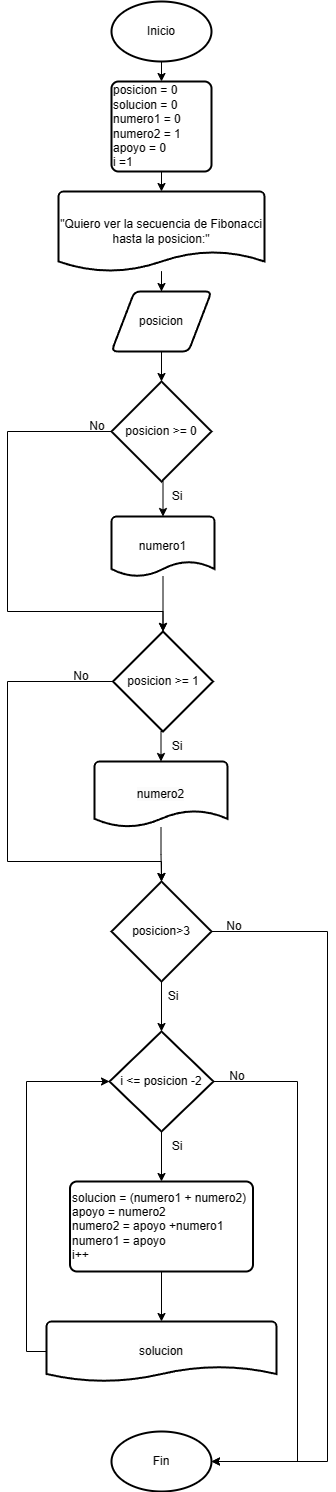

The diagram above was exported from draw.io. Its source (the exported page's mxGraphModel, read from the mxfile embedded in the PNG):
<mxGraphModel dx="969" dy="526" grid="1" gridSize="10" guides="1" tooltips="1" connect="1" arrows="1" fold="1" page="1" pageScale="1" pageWidth="827" pageHeight="1169" math="0" shadow="0">
  <root>
    <mxCell id="0" />
    <mxCell id="1" parent="0" />
    <mxCell id="yopS3VvgPuqVOZJPFbMm-30" style="edgeStyle=orthogonalEdgeStyle;rounded=0;orthogonalLoop=1;jettySize=auto;html=1;exitX=0.5;exitY=1;exitDx=0;exitDy=0;exitPerimeter=0;entryX=0.5;entryY=0;entryDx=0;entryDy=0;" edge="1" parent="1" source="yopS3VvgPuqVOZJPFbMm-28" target="yopS3VvgPuqVOZJPFbMm-66">
      <mxGeometry relative="1" as="geometry">
        <mxPoint x="414" y="170" as="targetPoint" />
      </mxGeometry>
    </mxCell>
    <mxCell id="yopS3VvgPuqVOZJPFbMm-28" value="Inicio" style="strokeWidth=2;html=1;shape=mxgraph.flowchart.start_1;whiteSpace=wrap;" vertex="1" parent="1">
      <mxGeometry x="364" y="70" width="100" height="60" as="geometry" />
    </mxCell>
    <mxCell id="yopS3VvgPuqVOZJPFbMm-66" value="posicion = 0&lt;br&gt;solucion = 0&lt;br&gt;numero1 = 0&lt;br&gt;numero2 = 1&lt;br&gt;apoyo = 0&lt;br&gt;i =1" style="rounded=1;whiteSpace=wrap;html=1;absoluteArcSize=1;arcSize=14;strokeWidth=2;align=left;" vertex="1" parent="1">
      <mxGeometry x="364" y="150" width="100" height="90" as="geometry" />
    </mxCell>
    <mxCell id="yopS3VvgPuqVOZJPFbMm-71" style="edgeStyle=orthogonalEdgeStyle;rounded=0;orthogonalLoop=1;jettySize=auto;html=1;entryX=0.5;entryY=0;entryDx=0;entryDy=0;" edge="1" parent="1" source="yopS3VvgPuqVOZJPFbMm-67" target="yopS3VvgPuqVOZJPFbMm-69">
      <mxGeometry relative="1" as="geometry" />
    </mxCell>
    <mxCell id="yopS3VvgPuqVOZJPFbMm-67" value="&quot;Quiero ver la secuencia de Fibonacci hasta la posicion:&quot;" style="strokeWidth=2;html=1;shape=mxgraph.flowchart.document2;whiteSpace=wrap;size=0.25;" vertex="1" parent="1">
      <mxGeometry x="311" y="260" width="206" height="80" as="geometry" />
    </mxCell>
    <mxCell id="yopS3VvgPuqVOZJPFbMm-68" style="edgeStyle=orthogonalEdgeStyle;rounded=0;orthogonalLoop=1;jettySize=auto;html=1;exitX=0.5;exitY=1;exitDx=0;exitDy=0;entryX=0.5;entryY=0;entryDx=0;entryDy=0;entryPerimeter=0;" edge="1" parent="1" source="yopS3VvgPuqVOZJPFbMm-66" target="yopS3VvgPuqVOZJPFbMm-67">
      <mxGeometry relative="1" as="geometry" />
    </mxCell>
    <mxCell id="yopS3VvgPuqVOZJPFbMm-69" value="posicion" style="shape=parallelogram;html=1;strokeWidth=2;perimeter=parallelogramPerimeter;whiteSpace=wrap;rounded=1;arcSize=12;size=0.23;" vertex="1" parent="1">
      <mxGeometry x="364" y="360" width="100" height="60" as="geometry" />
    </mxCell>
    <mxCell id="yopS3VvgPuqVOZJPFbMm-72" value="posicion &amp;gt;= 0" style="strokeWidth=2;html=1;shape=mxgraph.flowchart.decision;whiteSpace=wrap;" vertex="1" parent="1">
      <mxGeometry x="364" y="450" width="100" height="100" as="geometry" />
    </mxCell>
    <mxCell id="yopS3VvgPuqVOZJPFbMm-73" value="numero1" style="strokeWidth=2;html=1;shape=mxgraph.flowchart.document2;whiteSpace=wrap;size=0.25;" vertex="1" parent="1">
      <mxGeometry x="364" y="585" width="103" height="60" as="geometry" />
    </mxCell>
    <mxCell id="yopS3VvgPuqVOZJPFbMm-74" style="edgeStyle=orthogonalEdgeStyle;rounded=0;orthogonalLoop=1;jettySize=auto;html=1;exitX=0.5;exitY=1;exitDx=0;exitDy=0;entryX=0.5;entryY=0;entryDx=0;entryDy=0;entryPerimeter=0;" edge="1" parent="1" source="yopS3VvgPuqVOZJPFbMm-69" target="yopS3VvgPuqVOZJPFbMm-72">
      <mxGeometry relative="1" as="geometry" />
    </mxCell>
    <mxCell id="yopS3VvgPuqVOZJPFbMm-75" style="edgeStyle=orthogonalEdgeStyle;rounded=0;orthogonalLoop=1;jettySize=auto;html=1;exitX=0.5;exitY=1;exitDx=0;exitDy=0;exitPerimeter=0;entryX=0.5;entryY=0;entryDx=0;entryDy=0;entryPerimeter=0;" edge="1" parent="1" source="yopS3VvgPuqVOZJPFbMm-72" target="yopS3VvgPuqVOZJPFbMm-73">
      <mxGeometry relative="1" as="geometry" />
    </mxCell>
    <mxCell id="yopS3VvgPuqVOZJPFbMm-76" value="Si" style="text;html=1;strokeColor=none;fillColor=none;align=center;verticalAlign=middle;whiteSpace=wrap;rounded=0;" vertex="1" parent="1">
      <mxGeometry x="400" y="550" width="60" height="30" as="geometry" />
    </mxCell>
    <mxCell id="yopS3VvgPuqVOZJPFbMm-78" value="posicion &amp;gt;= 1" style="strokeWidth=2;html=1;shape=mxgraph.flowchart.decision;whiteSpace=wrap;" vertex="1" parent="1">
      <mxGeometry x="365.5" y="700" width="100" height="100" as="geometry" />
    </mxCell>
    <mxCell id="yopS3VvgPuqVOZJPFbMm-79" value="&lt;span style=&quot;color: rgb(0, 0, 0); font-family: Helvetica; font-size: 12px; font-style: normal; font-variant-ligatures: normal; font-variant-caps: normal; font-weight: 400; letter-spacing: normal; orphans: 2; text-align: center; text-indent: 0px; text-transform: none; widows: 2; word-spacing: 0px; -webkit-text-stroke-width: 0px; background-color: rgb(251, 251, 251); text-decoration-thickness: initial; text-decoration-style: initial; text-decoration-color: initial; float: none; display: inline !important;&quot;&gt;numero2&lt;/span&gt;" style="strokeWidth=2;html=1;shape=mxgraph.flowchart.document2;whiteSpace=wrap;size=0.25;" vertex="1" parent="1">
      <mxGeometry x="347" y="830" width="133" height="65.5" as="geometry" />
    </mxCell>
    <mxCell id="yopS3VvgPuqVOZJPFbMm-80" value="Fin" style="strokeWidth=2;html=1;shape=mxgraph.flowchart.start_1;whiteSpace=wrap;" vertex="1" parent="1">
      <mxGeometry x="364" y="1500" width="100" height="60" as="geometry" />
    </mxCell>
    <mxCell id="yopS3VvgPuqVOZJPFbMm-83" style="edgeStyle=orthogonalEdgeStyle;rounded=0;orthogonalLoop=1;jettySize=auto;html=1;exitX=0;exitY=0.5;exitDx=0;exitDy=0;exitPerimeter=0;entryX=0.5;entryY=0;entryDx=0;entryDy=0;entryPerimeter=0;" edge="1" parent="1" source="yopS3VvgPuqVOZJPFbMm-72" target="yopS3VvgPuqVOZJPFbMm-78">
      <mxGeometry relative="1" as="geometry">
        <mxPoint x="580" y="700" as="targetPoint" />
        <Array as="points">
          <mxPoint x="260" y="500" />
          <mxPoint x="260" y="680" />
          <mxPoint x="416" y="680" />
        </Array>
      </mxGeometry>
    </mxCell>
    <mxCell id="yopS3VvgPuqVOZJPFbMm-84" value="No" style="text;html=1;strokeColor=none;fillColor=none;align=center;verticalAlign=middle;whiteSpace=wrap;rounded=0;" vertex="1" parent="1">
      <mxGeometry x="320" y="480" width="60" height="30" as="geometry" />
    </mxCell>
    <mxCell id="yopS3VvgPuqVOZJPFbMm-85" style="edgeStyle=orthogonalEdgeStyle;rounded=0;orthogonalLoop=1;jettySize=auto;html=1;exitX=0.5;exitY=1;exitDx=0;exitDy=0;exitPerimeter=0;entryX=0.5;entryY=0;entryDx=0;entryDy=0;entryPerimeter=0;" edge="1" parent="1" source="yopS3VvgPuqVOZJPFbMm-78" target="yopS3VvgPuqVOZJPFbMm-79">
      <mxGeometry relative="1" as="geometry" />
    </mxCell>
    <mxCell id="yopS3VvgPuqVOZJPFbMm-86" value="Si" style="text;html=1;strokeColor=none;fillColor=none;align=center;verticalAlign=middle;whiteSpace=wrap;rounded=0;" vertex="1" parent="1">
      <mxGeometry x="400" y="800" width="60" height="30" as="geometry" />
    </mxCell>
    <mxCell id="yopS3VvgPuqVOZJPFbMm-87" value="posicion&amp;gt;3" style="strokeWidth=2;html=1;shape=mxgraph.flowchart.decision;whiteSpace=wrap;" vertex="1" parent="1">
      <mxGeometry x="364" y="950" width="100" height="100" as="geometry" />
    </mxCell>
    <mxCell id="yopS3VvgPuqVOZJPFbMm-88" value="solucion = (numero1 + numero2)&lt;br&gt;apoyo = numero2&lt;br&gt;numero2 = apoyo +numero1&lt;br&gt;numero1 = apoyo&lt;br&gt;i++" style="rounded=1;whiteSpace=wrap;html=1;absoluteArcSize=1;arcSize=14;strokeWidth=2;align=left;" vertex="1" parent="1">
      <mxGeometry x="322.5" y="1250" width="183" height="90" as="geometry" />
    </mxCell>
    <mxCell id="yopS3VvgPuqVOZJPFbMm-90" style="edgeStyle=orthogonalEdgeStyle;rounded=0;orthogonalLoop=1;jettySize=auto;html=1;exitX=0;exitY=0.5;exitDx=0;exitDy=0;exitPerimeter=0;entryX=0.5;entryY=0;entryDx=0;entryDy=0;entryPerimeter=0;" edge="1" parent="1" source="yopS3VvgPuqVOZJPFbMm-78" target="yopS3VvgPuqVOZJPFbMm-87">
      <mxGeometry relative="1" as="geometry">
        <Array as="points">
          <mxPoint x="260" y="750" />
          <mxPoint x="260" y="930" />
        </Array>
      </mxGeometry>
    </mxCell>
    <mxCell id="yopS3VvgPuqVOZJPFbMm-92" value="Si" style="text;html=1;strokeColor=none;fillColor=none;align=center;verticalAlign=middle;whiteSpace=wrap;rounded=0;" vertex="1" parent="1">
      <mxGeometry x="396" y="1050" width="60" height="30" as="geometry" />
    </mxCell>
    <mxCell id="yopS3VvgPuqVOZJPFbMm-93" value="No" style="text;html=1;strokeColor=none;fillColor=none;align=center;verticalAlign=middle;whiteSpace=wrap;rounded=0;" vertex="1" parent="1">
      <mxGeometry x="457" y="980" width="60" height="30" as="geometry" />
    </mxCell>
    <mxCell id="yopS3VvgPuqVOZJPFbMm-95" value="&lt;span style=&quot;color: rgb(0, 0, 0); font-family: Helvetica; font-size: 12px; font-style: normal; font-variant-ligatures: normal; font-variant-caps: normal; font-weight: 400; letter-spacing: normal; orphans: 2; text-align: center; text-indent: 0px; text-transform: none; widows: 2; word-spacing: 0px; -webkit-text-stroke-width: 0px; background-color: rgb(251, 251, 251); text-decoration-thickness: initial; text-decoration-style: initial; text-decoration-color: initial; float: none; display: inline !important;&quot;&gt;solucion&lt;/span&gt;" style="strokeWidth=2;html=1;shape=mxgraph.flowchart.document2;whiteSpace=wrap;size=0.25;" vertex="1" parent="1">
      <mxGeometry x="299" y="1390" width="230" height="60" as="geometry" />
    </mxCell>
    <mxCell id="yopS3VvgPuqVOZJPFbMm-96" style="edgeStyle=orthogonalEdgeStyle;rounded=0;orthogonalLoop=1;jettySize=auto;html=1;exitX=1;exitY=0.5;exitDx=0;exitDy=0;exitPerimeter=0;entryX=1;entryY=0.5;entryDx=0;entryDy=0;entryPerimeter=0;" edge="1" parent="1" source="yopS3VvgPuqVOZJPFbMm-87" target="yopS3VvgPuqVOZJPFbMm-80">
      <mxGeometry relative="1" as="geometry">
        <Array as="points">
          <mxPoint x="580" y="1000" />
          <mxPoint x="580" y="1530" />
        </Array>
      </mxGeometry>
    </mxCell>
    <mxCell id="yopS3VvgPuqVOZJPFbMm-98" value="No" style="text;html=1;strokeColor=none;fillColor=none;align=center;verticalAlign=middle;whiteSpace=wrap;rounded=0;" vertex="1" parent="1">
      <mxGeometry x="304" y="730" width="60" height="30" as="geometry" />
    </mxCell>
    <mxCell id="yopS3VvgPuqVOZJPFbMm-99" style="edgeStyle=orthogonalEdgeStyle;rounded=0;orthogonalLoop=1;jettySize=auto;html=1;entryX=0.5;entryY=0;entryDx=0;entryDy=0;entryPerimeter=0;" edge="1" parent="1" source="yopS3VvgPuqVOZJPFbMm-73" target="yopS3VvgPuqVOZJPFbMm-78">
      <mxGeometry relative="1" as="geometry" />
    </mxCell>
    <mxCell id="yopS3VvgPuqVOZJPFbMm-100" style="edgeStyle=orthogonalEdgeStyle;rounded=0;orthogonalLoop=1;jettySize=auto;html=1;entryX=0.5;entryY=0;entryDx=0;entryDy=0;entryPerimeter=0;" edge="1" parent="1" source="yopS3VvgPuqVOZJPFbMm-79" target="yopS3VvgPuqVOZJPFbMm-87">
      <mxGeometry relative="1" as="geometry" />
    </mxCell>
    <mxCell id="yopS3VvgPuqVOZJPFbMm-104" style="edgeStyle=orthogonalEdgeStyle;rounded=0;orthogonalLoop=1;jettySize=auto;html=1;entryX=0.5;entryY=0;entryDx=0;entryDy=0;" edge="1" parent="1" source="yopS3VvgPuqVOZJPFbMm-102" target="yopS3VvgPuqVOZJPFbMm-88">
      <mxGeometry relative="1" as="geometry" />
    </mxCell>
    <mxCell id="yopS3VvgPuqVOZJPFbMm-102" value="i &amp;lt;= posicion -2" style="strokeWidth=2;html=1;shape=mxgraph.flowchart.decision;whiteSpace=wrap;" vertex="1" parent="1">
      <mxGeometry x="362" y="1100" width="104" height="100" as="geometry" />
    </mxCell>
    <mxCell id="yopS3VvgPuqVOZJPFbMm-103" style="edgeStyle=orthogonalEdgeStyle;rounded=0;orthogonalLoop=1;jettySize=auto;html=1;entryX=0.5;entryY=0;entryDx=0;entryDy=0;entryPerimeter=0;" edge="1" parent="1" source="yopS3VvgPuqVOZJPFbMm-87" target="yopS3VvgPuqVOZJPFbMm-102">
      <mxGeometry relative="1" as="geometry" />
    </mxCell>
    <mxCell id="yopS3VvgPuqVOZJPFbMm-105" value="Si" style="text;html=1;strokeColor=none;fillColor=none;align=center;verticalAlign=middle;whiteSpace=wrap;rounded=0;" vertex="1" parent="1">
      <mxGeometry x="400" y="1200" width="60" height="30" as="geometry" />
    </mxCell>
    <mxCell id="yopS3VvgPuqVOZJPFbMm-106" style="edgeStyle=orthogonalEdgeStyle;rounded=0;orthogonalLoop=1;jettySize=auto;html=1;entryX=0.5;entryY=0;entryDx=0;entryDy=0;entryPerimeter=0;" edge="1" parent="1" source="yopS3VvgPuqVOZJPFbMm-88" target="yopS3VvgPuqVOZJPFbMm-95">
      <mxGeometry relative="1" as="geometry" />
    </mxCell>
    <mxCell id="yopS3VvgPuqVOZJPFbMm-107" style="edgeStyle=orthogonalEdgeStyle;rounded=0;orthogonalLoop=1;jettySize=auto;html=1;exitX=0;exitY=0.5;exitDx=0;exitDy=0;exitPerimeter=0;entryX=0;entryY=0.5;entryDx=0;entryDy=0;entryPerimeter=0;" edge="1" parent="1" source="yopS3VvgPuqVOZJPFbMm-95" target="yopS3VvgPuqVOZJPFbMm-102">
      <mxGeometry relative="1" as="geometry" />
    </mxCell>
    <mxCell id="yopS3VvgPuqVOZJPFbMm-108" style="edgeStyle=orthogonalEdgeStyle;rounded=0;orthogonalLoop=1;jettySize=auto;html=1;exitX=1;exitY=0.5;exitDx=0;exitDy=0;exitPerimeter=0;entryX=1;entryY=0.5;entryDx=0;entryDy=0;entryPerimeter=0;" edge="1" parent="1" source="yopS3VvgPuqVOZJPFbMm-102" target="yopS3VvgPuqVOZJPFbMm-80">
      <mxGeometry relative="1" as="geometry">
        <Array as="points">
          <mxPoint x="550" y="1150" />
          <mxPoint x="550" y="1530" />
        </Array>
      </mxGeometry>
    </mxCell>
    <mxCell id="yopS3VvgPuqVOZJPFbMm-109" value="No" style="text;html=1;strokeColor=none;fillColor=none;align=center;verticalAlign=middle;whiteSpace=wrap;rounded=0;" vertex="1" parent="1">
      <mxGeometry x="460" y="1130" width="60" height="30" as="geometry" />
    </mxCell>
  </root>
</mxGraphModel>